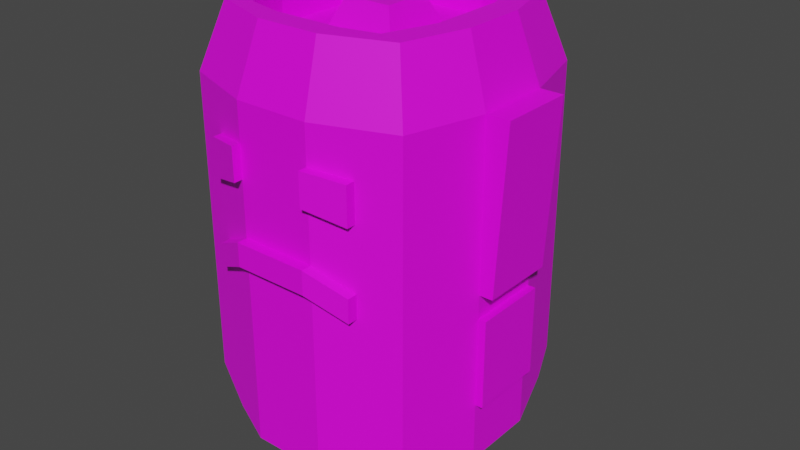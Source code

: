 # Source: Final_boss.blend  (saved by Blender 3.0.42; exported with 4.5.12 LTS)
import bpy
from mathutils import Matrix  # noqa: F401  (used for matrix-valued properties, if any)

bpy.ops.wm.read_factory_settings(use_empty=True)
scene = bpy.context.scene
scene.name = 'Scene'

# ---- images (referenced by path relative to the original .blend; pixels are not part of the script)
import os
ASSET_DIR = os.environ.get("B2B_ASSET_DIR", "")  # directory of the original .blend (textures are referenced by path, not embedded)
HERE = os.path.dirname(os.path.abspath(__file__))  # packed textures are extracted next to this script under _unpacked/

def load_image(name, relpath, width, height, colorspace="sRGB"):
    """Load a texture the original file referenced (path relative to the .blend, or extracted next to this script)."""
    p = next((c for c in (os.path.join(HERE, relpath), os.path.join(ASSET_DIR, relpath)) if relpath and os.path.exists(c)), "")
    if p:
        img = bpy.data.images.load(p, check_existing=True)
        img.name = name
    else:  # same state as the original file: an image datablock whose file is absent (Cycles renders it pink)
        img = bpy.data.images.new(name, width, height)
        img.source = "FILE"
        img.filepath = "//" + (relpath or name)
    img.colorspace_settings.name = colorspace
    return img
img_final_boss = load_image('Final_boss', 'Final_boss.png', 1024, 1024, 'sRGB')

# ---- materials (node trees are filled in below, after node groups)
mat_material_001 = bpy.data.materials.new('Material.001')
mat_material_001.use_transparent_shadow = False

# ---- material node trees
mat_material_001.use_nodes = True; mat_material_001.node_tree.nodes.clear()
_N = mat_material_001.node_tree.nodes; _L = mat_material_001.node_tree.links
n0 = _N.new('ShaderNodeBsdfPrincipled'); n0.name = 'Principled BSDF'; n0.location = (10, 300)
n0.distribution = 'GGX'
n0.subsurface_method = 'RANDOM_WALK_SKIN'
n0.inputs[3].default_value = 1.45
n0.inputs[27].default_value = (0.0, 0.0, 0.0, 1.0)
n0.inputs[28].default_value = 1.0
n1 = _N.new('ShaderNodeOutputMaterial'); n1.name = 'Material Output'; n1.location = (300, 300)
n2 = _N.new('ShaderNodeTexImage'); n2.name = 'Image Texture'; n2.location = (-280, 280)
n2.image = img_final_boss
_L.new(n0.outputs[0], n1.inputs[0])
_L.new(n2.outputs[0], n0.inputs[0])
n1.is_active_output = True

# ---- world
world_world = bpy.data.worlds.new('World'); scene.world = world_world
world_world.use_nodes = True; world_world.node_tree.nodes.clear()
_N = world_world.node_tree.nodes; _L = world_world.node_tree.links
n0 = _N.new('ShaderNodeOutputWorld'); n0.name = 'World Output'; n0.location = (300, 300)
n1 = _N.new('ShaderNodeBackground'); n1.name = 'Background'; n1.location = (10, 300)
n1.inputs[0].default_value = (0.05088, 0.05088, 0.05088, 1.0)
_L.new(n1.outputs[0], n0.inputs[0])
n0.is_active_output = True
world_world.color = (0.05088, 0.05088, 0.05088)
world_world.use_sun_shadow = False
world_world.sun_shadow_jitter_overblur = 0.0

# ---- meshes
me_cube_001 = bpy.data.meshes.new('Cube.001')
me_cube_001.from_pydata([(-1.0, -1.0, -0.1975), (-0.8391, -0.8391, 3.007), (-1.0, 1.0, -0.1975), (-0.8391, 0.8391, 3.007), (1.0, -1.0, -0.1975), (0.8391, -0.8391, 3.007), (1.0, 1.0, -0.1975), (0.8391, 0.8391, 3.007), (-1.0, -1.0, 1.003), (-1.0, 1.0, 1.003), (1.0, 1.0, 1.003), (1.0, -1.0, 1.003), (-1.0, 1.0, 0.001708), (1.0, 1.0, 0.001708), (1.0, -1.0, 0.001708), (-1.0, -1.0, 0.001708), (0.3333, 1.238, -0.5341), (-0.3333, 1.238, -0.5341), (-0.2797, 1.039, 3.007), (0.2797, 1.039, 3.007), (-0.3333, -1.238, -0.5341), (0.3333, -1.238, -0.5341), (0.2797, -1.039, 3.007), (-0.2797, -1.039, 3.007), (0.3333, -1.238, 1.338), (-0.3333, -1.238, 1.338), (-0.3333, 1.238, 1.003), (0.3333, 1.238, 1.003), (-0.3333, 1.238, 0.001708), (0.3333, 1.238, 0.001708), (0.3333, -1.238, 0.001708), (-0.3333, -1.238, 0.001708), (-1.188, 0.3333, -0.5341), (-1.188, -0.3333, -0.5341), (-0.9967, -0.2797, 3.007), (-0.9967, 0.2797, 3.007), (1.188, -0.3333, -0.5341), (1.188, 0.3333, -0.5341), (0.9967, 0.2797, 3.007), (0.9967, -0.2797, 3.007), (1.188, 0.3333, 1.003), (1.188, -0.3333, 1.003), (-1.188, -0.3333, 1.003), (-1.188, 0.3333, 1.003), (-1.188, -0.3333, 0.001708), (-1.188, 0.3333, 0.001708), (1.188, 0.3333, 0.001708), (1.188, -0.3333, 0.001708), (-0.2097, -0.2097, 3.002), (-0.2097, 0.2097, 3.002), (0.2097, -0.2097, 3.002), (0.2097, 0.2097, 3.002), (-0.3333, 0.3333, -1.0), (-0.3333, -0.3333, -1.0), (0.3333, 0.3333, -1.0), (0.3333, -0.3333, -1.0), (-1.0, -1.0, 2.447), (-1.0, 1.0, 2.447), (1.0, 1.0, 2.447), (1.0, -1.0, 2.447), (0.3333, -1.238, 2.447), (-0.3333, -1.238, 2.447), (-0.3333, 1.238, 2.447), (0.3333, 1.238, 2.447), (1.188, 0.3333, 2.447), (1.188, -0.3333, 2.447), (-1.188, -0.3333, 2.447), (-1.188, 0.3333, 2.447), (1.308, 0.3333, 1.003), (1.308, -0.3333, 1.003), (1.39, 0.3333, 2.447), (1.39, -0.3333, 2.447), (-1.297, -0.3333, 1.003), (-1.297, 0.3333, 1.003), (-1.396, -0.3333, 2.447), (-1.396, 0.3333, 2.447), (-0.3333, 1.673, 1.402), (0.3333, 1.673, 1.402), (-0.3333, 1.422, 1.402), (0.3333, 1.422, 1.402), (-1.0, -1.0, 0.7941), (-1.0, 1.0, 0.7941), (1.0, 1.0, 0.7941), (1.0, -1.0, 0.7941), (-0.3333, 1.238, 0.7941), (0.3333, 1.238, 0.7941), (0.3333, -1.238, 1.129), (-0.3333, -1.238, 1.129), (-1.188, -0.3333, 0.7941), (-1.188, 0.3333, 0.7941), (1.188, 0.3333, 0.7941), (1.188, -0.3333, 0.7941), (0.5594, 0.9388, 3.007), (0.6667, -1.119, -0.4347), (0.6667, 1.119, 1.003), (0.6667, 1.119, 0.001708), (0.6667, 1.119, -0.4347), (0.5594, -0.9388, 3.007), (0.6667, -1.119, 1.171), (0.6667, -1.119, 0.001708), (0.7606, 0.3333, 3.007), (0.7606, -0.3333, 3.007), (0.7606, 0.3333, -0.767), (0.7606, -0.3333, -0.767), (0.6667, -1.119, 2.447), (0.6667, 1.119, 2.447), (0.6667, -1.119, 0.9615), (0.6667, 1.119, 0.7941), (-0.6667, 1.119, -0.4347), (-0.5594, -0.9388, 3.007), (-0.6667, -1.119, 1.171), (-0.6667, -1.119, 0.001708), (-0.5594, 0.9388, 3.007), (-0.6667, -1.119, -0.4347), (-0.6667, 1.119, 1.003), (-0.6667, 1.119, 0.001708), (-0.7606, 0.3333, -0.767), (-0.7606, -0.3333, -0.767), (-0.7606, 0.3333, 3.007), (-0.7606, -0.3333, 3.007), (-0.6667, 1.119, 2.447), (-0.6667, -1.119, 2.447), (-0.6667, 1.119, 0.7941), (-0.6667, -1.119, 0.9615), (0.6667, -1.21, 1.171), (0.3333, -1.329, 1.338), (-0.3333, -1.329, 1.338), (0.3333, -1.329, 1.129), (-0.3333, -1.329, 1.129), (0.6667, -1.21, 0.9615), (-0.6667, -1.21, 1.171), (-0.6667, -1.21, 0.9615), (-1.0, 1.0, 2.014), (1.0, 1.0, 2.014), (1.0, -1.0, 2.014), (0.3333, -1.238, 2.115), (-0.3333, -1.238, 2.115), (-0.3333, 1.238, 2.014), (0.3333, 1.238, 2.014), (1.188, 0.3333, 2.014), (1.188, -0.3333, 2.014), (-1.188, -0.3333, 2.014), (-1.188, 0.3333, 2.014), (-1.0, -1.0, 2.014), (1.366, 0.3333, 2.014), (1.366, -0.3333, 2.014), (-1.366, -0.3333, 2.014), (-1.366, 0.3333, 2.014), (-0.3333, 1.338, 0.7941), (-0.3333, 1.284, 0.1445), (0.6667, 1.119, 2.014), (0.6667, -1.119, 2.064), (-0.6667, -1.119, 2.064), (-0.6667, 1.119, 2.014), (-1.0, 1.0, 1.638), (1.0, 1.0, 1.638), (1.0, -1.0, 1.638), (0.3333, -1.238, 1.825), (-0.3333, -1.238, 1.825), (-0.3333, 1.238, 1.638), (0.3333, 1.238, 1.638), (1.188, 0.3333, 1.638), (1.188, -0.3333, 1.638), (-1.188, -0.3333, 1.638), (-1.188, 0.3333, 1.638), (1.344, 0.3333, 1.638), (1.344, -0.3333, 1.638), (-1.34, -0.3333, 1.638), (-1.34, 0.3333, 1.638), (0.3333, 1.338, 0.7941), (0.3333, 1.284, 0.1445), (0.6667, 1.119, 1.638), (0.6667, -1.119, 1.731), (-0.6667, -1.119, 1.731), (-0.6667, 1.119, 1.638), (-1.0, -1.0, 1.638), (-0.3333, -1.318, 2.115), (-0.6667, -1.199, 2.064), (0.6667, -1.199, 2.064), (0.3333, -1.318, 2.115), (0.3333, -1.318, 1.825), (-0.3333, -1.318, 1.825), (0.6667, -1.199, 1.731), (-0.6667, -1.199, 1.731), (-0.3333, 1.358, 0.3732), (0.3333, 1.358, 0.3732), (-0.3333, 1.499, 0.7941), (0.3333, 1.499, 0.7941), (-1.053, -0.8121, -0.3914), (0.8835, -0.6814, 3.007), (1.053, -0.8121, 1.003), (1.053, -0.8121, 0.001708), (0.2948, -0.8398, 3.007), (-0.2948, -0.8398, 3.007), (-0.3333, -0.9828, -0.6654), (0.3333, -0.9828, -0.6654), (-0.8835, -0.6814, 3.007), (1.053, -0.8121, -0.3914), (-1.053, -0.8121, 1.003), (-1.053, -0.8121, 0.001708), (-1.053, -0.8121, 2.447), (1.053, -0.8121, 2.447), (-1.053, -0.8121, 0.7941), (1.053, -0.8121, 0.7941), (0.6161, -0.7681, 3.007), (0.6931, -0.8974, -0.5284), (-0.6931, -0.8974, -0.5284), (-0.6161, -0.7681, 3.007), (1.053, -0.8121, 2.014), (-1.053, -0.8121, 2.014), (-1.053, -0.8121, 1.638), (1.053, -0.8121, 1.638), (-0.8865, 0.6709, 3.007), (1.056, 0.7996, -0.3951), (-1.056, 0.7996, 1.003), (-1.056, 0.7996, 0.001708), (-1.056, 0.7996, -0.3951), (0.8865, 0.6709, 3.007), (1.056, 0.7996, 1.003), (1.056, 0.7996, 0.001708), (0.2958, 0.8266, 3.007), (-0.2958, 0.8266, 3.007), (-0.3333, 0.9659, -0.6741), (0.3333, 0.9659, -0.6741), (1.056, 0.7996, 2.447), (-1.056, 0.7996, 2.447), (1.056, 0.7996, 0.7941), (-1.056, 0.7996, 0.7941), (0.6949, 0.8827, -0.5346), (0.6199, 0.7568, 3.007), (-0.6199, 0.7568, 3.007), (-0.6949, 0.8827, -0.5346), (-1.056, 0.7996, 2.014), (1.056, 0.7996, 2.014), (1.056, 0.7996, 1.638), (-1.056, 0.7996, 1.638), (0.2958, 0.8266, 2.714), (0.3333, 0.3333, 2.714), (0.3333, -0.3333, 2.714), (-0.2958, 0.8266, 2.714), (-0.3333, 0.3333, 2.714), (-0.3333, -0.3333, 2.714), (-0.7606, 0.3333, 2.714), (-0.7606, -0.3333, 2.714), (0.7606, 0.3333, 2.714), (0.7606, -0.3333, 2.714), (0.6199, 0.7568, 2.714), (-0.6199, 0.7568, 2.714), (0.2948, -0.8398, 2.714), (-0.2948, -0.8398, 2.714), (0.6161, -0.7681, 2.714), (-0.6161, -0.7681, 2.714), (-1.256, -0.3333, 0.001708), (-1.256, 0.3333, 0.001708), (-1.256, -0.3333, 0.7941), (-1.256, 0.3333, 0.7941), (1.256, 0.3333, 0.001708), (1.256, -0.3333, 0.001708), (1.256, 0.3333, 0.7941), (1.256, -0.3333, 0.7941)], [], [(225, 212, 3, 57), (105, 92, 7, 58), (201, 189, 5, 59), (121, 109, 1, 56), (205, 197, 4, 93), (207, 196, 1, 109), (123, 110, 8, 80), (203, 190, 11, 83), (107, 94, 10, 82), (227, 214, 9, 81), (216, 215, 12, 2), (96, 95, 13, 6), (197, 191, 14, 4), (113, 111, 15, 0), (93, 99, 30, 21), (21, 30, 31, 20), (108, 115, 28, 17), (17, 28, 29, 16), (122, 114, 26, 84), (84, 26, 27, 85), (106, 98, 124, 129), (110, 123, 131, 130), (204, 192, 22, 97), (192, 193, 23, 22), (206, 194, 20, 113), (194, 195, 21, 20), (104, 97, 22, 60), (60, 22, 23, 61), (120, 112, 18, 62), (62, 18, 19, 63), (222, 223, 54, 52), (52, 54, 55, 53), (231, 222, 52, 116), (116, 52, 53, 117), (100, 229, 246, 244), (207, 193, 249, 251), (229, 220, 236, 246), (230, 118, 242, 247), (213, 219, 46, 37), (37, 46, 47, 36), (188, 199, 44, 33), (33, 44, 45, 32), (202, 198, 42, 88), (88, 42, 43, 89), (226, 218, 40, 90), (90, 40, 41, 91), (230, 212, 35, 118), (118, 35, 34, 119), (228, 213, 37, 102), (102, 37, 36, 103), (224, 217, 38, 64), (64, 38, 39, 65), (200, 196, 34, 66), (66, 34, 35, 67), (141, 66, 74, 146), (209, 200, 66, 141), (139, 64, 70, 144), (233, 224, 64, 139), (187, 186, 76, 77), (153, 120, 62, 137), (135, 60, 61, 136), (151, 104, 60, 135), (152, 121, 56, 143), (208, 201, 59, 134), (150, 105, 58, 133), (232, 225, 57, 132), (144, 70, 71, 145), (41, 40, 68, 69), (64, 65, 71, 70), (162, 41, 69, 166), (146, 74, 75, 147), (43, 42, 72, 73), (66, 67, 75, 74), (164, 43, 73, 168), (186, 148, 78, 76), (169, 187, 77, 79), (78, 79, 77, 76), (85, 29, 170, 169), (91, 47, 257, 259), (219, 226, 90, 46), (89, 45, 253, 255), (199, 202, 88, 44), (30, 86, 87, 31), (99, 106, 86, 30), (169, 170, 185, 187), (115, 122, 84, 28), (215, 227, 81, 12), (95, 107, 82, 13), (191, 203, 83, 14), (111, 123, 80, 15), (29, 85, 107, 95), (14, 83, 106, 99), (138, 63, 105, 150), (134, 59, 104, 151), (54, 102, 103, 55), (223, 228, 102, 54), (38, 100, 101, 39), (217, 229, 100, 38), (59, 5, 97, 104), (189, 204, 97, 5), (83, 11, 98, 106), (4, 14, 99, 93), (16, 29, 95, 96), (85, 27, 94, 107), (195, 205, 93, 21), (63, 19, 92, 105), (31, 87, 123, 111), (12, 81, 122, 115), (136, 61, 121, 152), (132, 57, 120, 153), (193, 192, 248, 249), (101, 100, 244, 245), (32, 116, 117, 33), (216, 231, 116, 32), (57, 3, 112, 120), (188, 206, 113, 0), (81, 9, 114, 122), (2, 12, 115, 108), (20, 31, 111, 113), (98, 24, 125, 124), (193, 207, 109, 23), (61, 23, 109, 121), (129, 124, 125, 127), (127, 125, 126, 128), (128, 126, 130, 131), (86, 106, 129, 127), (24, 25, 126, 125), (123, 87, 128, 131), (87, 86, 127, 128), (25, 110, 130, 126), (154, 132, 153, 174), (135, 157, 180, 179), (156, 134, 151, 172), (160, 138, 150, 171), (29, 28, 149, 170), (28, 84, 148, 149), (84, 85, 169, 148), (67, 142, 147, 75), (167, 146, 147, 168), (65, 140, 145, 71), (165, 144, 145, 166), (235, 232, 132, 154), (171, 150, 133, 155), (211, 208, 134, 156), (173, 152, 143, 175), (172, 151, 178, 182), (157, 135, 136, 158), (174, 153, 137, 159), (234, 233, 139, 161), (161, 139, 144, 165), (210, 209, 141, 163), (163, 141, 146, 167), (42, 163, 167, 72), (198, 210, 163, 42), (40, 161, 165, 68), (218, 234, 161, 40), (114, 174, 159, 26), (24, 157, 158, 25), (98, 172, 157, 24), (110, 173, 175, 8), (190, 211, 156, 11), (94, 171, 155, 10), (214, 235, 154, 9), (68, 165, 166, 69), (72, 167, 168, 73), (63, 138, 137, 62), (138, 160, 159, 137), (27, 160, 171, 94), (11, 156, 172, 98), (25, 158, 173, 110), (9, 154, 174, 114), (160, 27, 26, 159), (142, 164, 168, 147), (140, 162, 166, 145), (181, 176, 177, 183), (182, 178, 179, 180), (136, 152, 177, 176), (152, 173, 183, 177), (173, 158, 181, 183), (157, 172, 182, 180), (151, 135, 179, 178), (158, 136, 176, 181), (184, 186, 187, 185), (170, 149, 184, 185), (149, 148, 186, 184), (148, 169, 79, 78), (41, 162, 211, 190), (8, 175, 210, 198), (175, 143, 209, 210), (162, 140, 208, 211), (118, 119, 243, 242), (33, 117, 206, 188), (55, 103, 205, 195), (39, 101, 204, 189), (47, 91, 203, 191), (15, 80, 202, 199), (140, 65, 201, 208), (143, 56, 200, 209), (56, 1, 196, 200), (80, 8, 198, 202), (0, 15, 199, 188), (53, 55, 195, 194), (117, 53, 194, 206), (204, 101, 245, 250), (221, 230, 247, 239), (36, 47, 191, 197), (91, 41, 190, 203), (119, 34, 196, 207), (103, 36, 197, 205), (65, 39, 189, 201), (43, 164, 235, 214), (10, 155, 234, 218), (155, 133, 233, 234), (164, 142, 232, 235), (2, 108, 231, 216), (18, 112, 230, 221), (7, 92, 229, 217), (16, 96, 228, 223), (45, 89, 227, 215), (13, 82, 226, 219), (142, 67, 225, 232), (133, 58, 224, 233), (58, 7, 217, 224), (96, 6, 213, 228), (112, 3, 212, 230), (82, 10, 218, 226), (6, 13, 219, 213), (92, 19, 220, 229), (19, 18, 221, 220), (108, 17, 222, 231), (17, 16, 223, 222), (32, 45, 215, 216), (89, 43, 214, 227), (67, 35, 212, 225), (236, 239, 240, 237), (241, 238, 50, 48), (246, 236, 237, 244), (244, 237, 238, 245), (240, 242, 243, 241), (239, 247, 242, 240), (241, 243, 251, 249), (238, 241, 249, 248), (245, 238, 248, 250), (192, 204, 250, 248), (220, 221, 239, 236), (119, 207, 251, 243), (51, 49, 48, 50), (240, 241, 48, 49), (238, 237, 51, 50), (237, 240, 49, 51), (252, 254, 255, 253), (45, 44, 252, 253), (88, 89, 255, 254), (44, 88, 254, 252), (256, 258, 259, 257), (47, 46, 256, 257), (90, 91, 259, 258), (46, 90, 258, 256)])
_uv = me_cube_001.uv_layers.new(name='UVMap')
_uv.uv.foreach_set('vector', [0.5215, 0.3309, 0.5351, 0.3907, 0.5173, 0.3909, 0.5003, 0.3311, 0.5355, 0.7372, 0.5468, 0.7967, 0.5173, 0.7969, 0.5003, 0.7375, 0.2778, 0.3309, 0.2916, 0.3908, 0.2749, 0.391, 0.2579, 0.3311, 0.05074, 0.3308, 0.06207, 0.3908, 0.03252, 0.3913, 0.01551, 0.3314, 0.2143, 0.648, 0.2523, 0.639, 0.2467, 0.6588, 0.2115, 0.6714, 0.186, 0.9059, 0.2142, 0.8968, 0.2095, 0.9134, 0.18, 0.924, 0.05074, 0.174, 0.05074, 0.1961, 0.01551, 0.179, 0.01551, 0.1569, 0.2778, 0.1564, 0.2778, 0.1785, 0.2579, 0.1787, 0.2579, 0.1566, 0.5355, 0.5625, 0.5355, 0.5847, 0.5003, 0.5849, 0.5003, 0.5628, 0.5215, 0.1563, 0.5215, 0.1784, 0.5003, 0.1787, 0.5003, 0.1566, 0.5215, 0.03077, 0.5215, 0.07267, 0.5003, 0.07292, 0.5003, 0.05189, 0.5355, 0.4327, 0.5355, 0.4788, 0.5003, 0.4791, 0.5003, 0.458, 0.2778, 0.03119, 0.2778, 0.0727, 0.2579, 0.07294, 0.2579, 0.0519, 0.05074, 0.02661, 0.05074, 0.07268, 0.01551, 0.07329, 0.01551, 0.05226, 0.1916, 0.02661, 0.1916, 0.07268, 0.1564, 0.07206, 0.1564, 0.01551, 0.1564, 0.01551, 0.1564, 0.07206, 0.08597, 0.07206, 0.08597, 0.01551, 0.6764, 0.4327, 0.6764, 0.4788, 0.6412, 0.4786, 0.6412, 0.422, 0.6412, 0.422, 0.6412, 0.4786, 0.5707, 0.4786, 0.5707, 0.422, 0.6764, 0.5625, 0.6764, 0.5847, 0.6412, 0.5844, 0.6412, 0.5623, 0.6412, 0.5623, 0.6412, 0.5844, 0.5707, 0.5844, 0.5707, 0.5623, 0.6283, 0.9294, 0.6283, 0.9515, 0.6186, 0.9515, 0.6186, 0.9294, 0.9063, 0.7065, 0.9063, 0.6844, 0.9159, 0.6844, 0.9159, 0.7065, 0.05573, 0.9059, 0.08969, 0.9135, 0.09128, 0.9345, 0.06173, 0.924, 0.08969, 0.9135, 0.152, 0.9135, 0.1504, 0.9345, 0.09128, 0.9345, 0.06779, 0.648, 0.1058, 0.657, 0.1058, 0.684, 0.07059, 0.6714, 0.1058, 0.657, 0.1763, 0.657, 0.1763, 0.684, 0.1058, 0.684, 0.1916, 0.3308, 0.1803, 0.3908, 0.1508, 0.3903, 0.1564, 0.3302, 0.1564, 0.3302, 0.1508, 0.3903, 0.09163, 0.3903, 0.08597, 0.3302, 0.6764, 0.7372, 0.6651, 0.7967, 0.6355, 0.7965, 0.6412, 0.737, 0.6412, 0.737, 0.6355, 0.7965, 0.5764, 0.7965, 0.5707, 0.737, 0.1058, 0.4511, 0.1763, 0.4511, 0.1763, 0.5179, 0.1058, 0.5179, 0.1058, 0.5179, 0.1763, 0.5179, 0.1763, 0.5884, 0.1058, 0.5884, 0.06761, 0.4599, 0.1058, 0.4511, 0.1058, 0.5179, 0.06066, 0.5179, 0.06066, 0.5179, 0.1058, 0.5179, 0.1058, 0.5884, 0.06066, 0.5884, 0.7427, 0.4355, 0.7433, 0.3907, 0.7743, 0.3907, 0.7736, 0.4355, 0.8751, 0.5829, 0.8753, 0.6169, 0.8443, 0.6169, 0.8441, 0.5829, 0.8751, 0.01551, 0.8754, 0.04976, 0.8445, 0.04976, 0.8441, 0.01551, 0.7433, 0.3597, 0.7427, 0.3149, 0.7736, 0.3149, 0.7743, 0.3597, 0.4481, 0.03079, 0.4481, 0.07268, 0.3988, 0.07208, 0.3988, 0.01551, 0.3988, 0.01551, 0.3988, 0.07208, 0.3284, 0.07208, 0.3284, 0.01551, 0.6918, 0.03118, 0.6918, 0.07269, 0.6412, 0.07208, 0.6412, 0.01551, 0.6412, 0.01551, 0.6412, 0.07208, 0.5707, 0.07208, 0.5707, 0.01551, 0.6918, 0.1563, 0.6918, 0.1785, 0.6412, 0.1778, 0.6412, 0.1557, 0.6412, 0.1557, 0.6412, 0.1778, 0.5707, 0.1778, 0.5707, 0.1557, 0.4481, 0.1563, 0.4481, 0.1784, 0.3988, 0.1778, 0.3988, 0.1557, 0.3988, 0.1557, 0.3988, 0.1778, 0.3284, 0.1778, 0.3284, 0.1557, 0.1864, 0.7448, 0.2145, 0.7538, 0.2262, 0.7952, 0.2012, 0.7895, 0.2012, 0.7895, 0.2262, 0.7952, 0.2262, 0.8543, 0.2012, 0.86, 0.2145, 0.4599, 0.2527, 0.4687, 0.2666, 0.5179, 0.2214, 0.5179, 0.2214, 0.5179, 0.2666, 0.5179, 0.2666, 0.5884, 0.2214, 0.5884, 0.4481, 0.3309, 0.4345, 0.3907, 0.3931, 0.3902, 0.3988, 0.3303, 0.3988, 0.3303, 0.3931, 0.3902, 0.334, 0.3902, 0.3284, 0.3303, 0.6918, 0.3309, 0.678, 0.3908, 0.6355, 0.3902, 0.6412, 0.3303, 0.6412, 0.3303, 0.6355, 0.3902, 0.5764, 0.3902, 0.5707, 0.3303, 0.8846, 0.3052, 0.8846, 0.3509, 0.8627, 0.3509, 0.8658, 0.3052, 0.6918, 0.2852, 0.6918, 0.3309, 0.6412, 0.3303, 0.6412, 0.2846, 0.8655, 0.8509, 0.8655, 0.8967, 0.8441, 0.8967, 0.8467, 0.8509, 0.4481, 0.2851, 0.4481, 0.3309, 0.3988, 0.3303, 0.3988, 0.2845, 0.5707, 0.5618, 0.6412, 0.5618, 0.6412, 0.6257, 0.5707, 0.6257, 0.6764, 0.6914, 0.6764, 0.7372, 0.6412, 0.737, 0.6412, 0.6912, 0.1564, 0.2951, 0.1564, 0.3302, 0.08597, 0.3302, 0.08597, 0.2951, 0.1916, 0.2904, 0.1916, 0.3308, 0.1564, 0.3302, 0.1564, 0.2951, 0.05074, 0.2904, 0.05074, 0.3308, 0.01551, 0.3314, 0.01551, 0.2857, 0.2778, 0.2852, 0.2778, 0.3309, 0.2579, 0.3311, 0.2579, 0.2854, 0.5355, 0.6914, 0.5355, 0.7372, 0.5003, 0.7375, 0.5003, 0.6917, 0.5215, 0.2851, 0.5215, 0.3309, 0.5003, 0.3311, 0.5003, 0.2854, 0.3681, 0.7359, 0.3681, 0.7815, 0.2976, 0.7815, 0.2976, 0.7359, 0.949, 0.8146, 0.949, 0.7441, 0.9617, 0.7441, 0.9617, 0.8146, 0.9277, 0.5829, 0.9277, 0.6534, 0.9063, 0.6534, 0.9063, 0.5829, 0.8965, 0.8111, 0.8965, 0.7441, 0.9093, 0.7441, 0.9131, 0.8111, 0.8131, 0.1219, 0.8131, 0.1675, 0.7427, 0.1675, 0.7427, 0.1219, 0.9605, 0.8456, 0.9605, 0.9161, 0.949, 0.9161, 0.949, 0.8456, 0.6816, 0.8984, 0.6816, 0.8279, 0.7035, 0.8279, 0.7035, 0.8984, 0.8627, 0.4577, 0.8627, 0.3907, 0.8742, 0.3907, 0.8788, 0.4577, 0.8053, 0.4788, 0.8215, 0.4738, 0.8316, 0.5378, 0.8064, 0.5455, 0.8215, 0.2702, 0.8053, 0.2653, 0.8064, 0.1985, 0.8317, 0.2062, 0.6241, 0.8984, 0.6241, 0.8279, 0.6505, 0.8279, 0.6505, 0.8984, 0.8317, 0.2733, 0.8073, 0.3533, 0.807, 0.3375, 0.8215, 0.2702, 0.3597, 0.8962, 0.3597, 0.8126, 0.3669, 0.8126, 0.3669, 0.8962, 0.4481, 0.07268, 0.4481, 0.1563, 0.3988, 0.1557, 0.3988, 0.07208, 0.2572, 0.7987, 0.2572, 0.715, 0.2644, 0.715, 0.2644, 0.7987, 0.6918, 0.07269, 0.6918, 0.1563, 0.6412, 0.1557, 0.6412, 0.07208, 0.1564, 0.07206, 0.1564, 0.1911, 0.08597, 0.1911, 0.08597, 0.07206, 0.1916, 0.07268, 0.1916, 0.174, 0.1564, 0.1911, 0.1564, 0.07206, 0.8215, 0.2702, 0.807, 0.3375, 0.8066, 0.3121, 0.8053, 0.2653, 0.6764, 0.4788, 0.6764, 0.5625, 0.6412, 0.5623, 0.6412, 0.4786, 0.5215, 0.07267, 0.5215, 0.1563, 0.5003, 0.1566, 0.5003, 0.07292, 0.5355, 0.4788, 0.5355, 0.5625, 0.5003, 0.5628, 0.5003, 0.4791, 0.2778, 0.0727, 0.2778, 0.1564, 0.2579, 0.1566, 0.2579, 0.07294, 0.05074, 0.07268, 0.05074, 0.174, 0.01551, 0.1569, 0.01551, 0.07329, 0.5707, 0.4786, 0.5707, 0.5623, 0.5355, 0.5625, 0.5355, 0.4788, 0.2269, 0.07329, 0.2269, 0.1569, 0.1916, 0.174, 0.1916, 0.07268, 0.5707, 0.6912, 0.5707, 0.737, 0.5355, 0.7372, 0.5355, 0.6914, 0.2269, 0.2857, 0.2269, 0.3314, 0.1916, 0.3308, 0.1916, 0.2904, 0.1763, 0.5179, 0.2214, 0.5179, 0.2214, 0.5884, 0.1763, 0.5884, 0.1763, 0.4511, 0.2145, 0.4599, 0.2214, 0.5179, 0.1763, 0.5179, 0.01551, 0.7952, 0.04046, 0.7895, 0.04046, 0.86, 0.01551, 0.8543, 0.02716, 0.7538, 0.05533, 0.7448, 0.04046, 0.7895, 0.01551, 0.7952, 0.2269, 0.3314, 0.2099, 0.3913, 0.1803, 0.3908, 0.1916, 0.3308, 0.02747, 0.8968, 0.05573, 0.9059, 0.06173, 0.924, 0.03217, 0.9134, 0.2269, 0.1569, 0.2269, 0.179, 0.1916, 0.1961, 0.1916, 0.174, 0.2269, 0.05226, 0.2269, 0.07329, 0.1916, 0.07268, 0.1916, 0.02661, 0.5707, 0.422, 0.5707, 0.4786, 0.5355, 0.4788, 0.5355, 0.4327, 0.5707, 0.5623, 0.5707, 0.5844, 0.5355, 0.5847, 0.5355, 0.5625, 0.1763, 0.657, 0.2143, 0.648, 0.2115, 0.6714, 0.1763, 0.684, 0.5707, 0.737, 0.5764, 0.7965, 0.5468, 0.7967, 0.5355, 0.7372, 0.08597, 0.07206, 0.08597, 0.1911, 0.05074, 0.174, 0.05074, 0.07268, 0.7116, 0.4791, 0.7116, 0.5628, 0.6764, 0.5625, 0.6764, 0.4788, 0.08597, 0.2951, 0.08597, 0.3302, 0.05074, 0.3308, 0.05074, 0.2904, 0.7116, 0.6917, 0.7116, 0.7375, 0.6764, 0.7372, 0.6764, 0.6914, 0.8753, 0.6169, 0.8753, 0.6792, 0.8443, 0.6792, 0.8443, 0.6169, 0.7427, 0.5059, 0.7427, 0.4355, 0.7736, 0.4355, 0.7736, 0.5059, 0.01551, 0.5179, 0.06066, 0.5179, 0.06066, 0.5884, 0.01551, 0.5884, 0.02939, 0.4687, 0.06761, 0.4599, 0.06066, 0.5179, 0.01551, 0.5179, 0.7116, 0.7375, 0.6946, 0.7969, 0.6651, 0.7967, 0.6764, 0.7372, 0.02976, 0.639, 0.06779, 0.648, 0.07059, 0.6714, 0.03536, 0.6588, 0.7116, 0.5628, 0.7116, 0.5849, 0.6764, 0.5847, 0.6764, 0.5625, 0.7116, 0.458, 0.7116, 0.4791, 0.6764, 0.4788, 0.6764, 0.4327, 0.08597, 0.01551, 0.08597, 0.07206, 0.05074, 0.07268, 0.05074, 0.02661, 0.9157, 0.5316, 0.9282, 0.4964, 0.9378, 0.4964, 0.9253, 0.5316, 0.152, 0.9135, 0.186, 0.9059, 0.18, 0.924, 0.1504, 0.9345, 0.08597, 0.3302, 0.09163, 0.3903, 0.06207, 0.3908, 0.05074, 0.3308, 0.3991, 0.6295, 0.4212, 0.6295, 0.4382, 0.6647, 0.4161, 0.6647, 0.4161, 0.6647, 0.4382, 0.6647, 0.4382, 0.7352, 0.4161, 0.7352, 0.4161, 0.7352, 0.4382, 0.7352, 0.4212, 0.7704, 0.3991, 0.7704, 0.919, 0.05074, 0.9065, 0.01551, 0.9161, 0.01551, 0.9287, 0.05074, 0.9282, 0.4964, 0.9282, 0.4259, 0.9378, 0.4259, 0.9378, 0.4964, 0.9065, 0.1564, 0.919, 0.1212, 0.9287, 0.1212, 0.9161, 0.1564, 0.919, 0.1212, 0.919, 0.05074, 0.9287, 0.05074, 0.9287, 0.1212, 0.9282, 0.4259, 0.9157, 0.3907, 0.9253, 0.3907, 0.9378, 0.4259, 0.7116, 0.6519, 0.7116, 0.6917, 0.6764, 0.6914, 0.6764, 0.6517, 0.5397, 0.9599, 0.5397, 0.9294, 0.5482, 0.9294, 0.5482, 0.9599, 0.2269, 0.246, 0.2269, 0.2857, 0.1916, 0.2904, 0.1916, 0.2553, 0.5707, 0.6514, 0.5707, 0.6912, 0.5355, 0.6914, 0.5355, 0.6517, 0.5707, 0.4786, 0.6412, 0.4786, 0.6412, 0.4936, 0.5707, 0.4936, 0.8073, 0.3907, 0.8316, 0.4708, 0.8215, 0.4738, 0.807, 0.4066, 0.9587, 0.6534, 0.9587, 0.5829, 0.9693, 0.5829, 0.9693, 0.6534, 0.8627, 0.5433, 0.8627, 0.4975, 0.8815, 0.4975, 0.8846, 0.5433, 0.8131, 0.08227, 0.8131, 0.1219, 0.7427, 0.1219, 0.7427, 0.08227, 0.8965, 0.8965, 0.8965, 0.8508, 0.9153, 0.8508, 0.9179, 0.8965, 0.3681, 0.6963, 0.3681, 0.7359, 0.2976, 0.7359, 0.2976, 0.6963, 0.5215, 0.2454, 0.5215, 0.2851, 0.5003, 0.2854, 0.5003, 0.2456, 0.5355, 0.6517, 0.5355, 0.6914, 0.5003, 0.6917, 0.5003, 0.6519, 0.2778, 0.2454, 0.2778, 0.2852, 0.2579, 0.2854, 0.2579, 0.2457, 0.05074, 0.2553, 0.05074, 0.2904, 0.01551, 0.2857, 0.01551, 0.246, 0.5087, 0.9294, 0.5087, 0.9645, 0.5003, 0.9645, 0.5003, 0.9294, 0.1564, 0.2646, 0.1564, 0.2951, 0.08597, 0.2951, 0.08597, 0.2646, 0.6764, 0.6517, 0.6764, 0.6914, 0.6412, 0.6912, 0.6412, 0.6514, 0.4481, 0.2454, 0.4481, 0.2851, 0.3988, 0.2845, 0.3988, 0.2448, 0.8655, 0.8112, 0.8655, 0.8509, 0.8467, 0.8509, 0.849, 0.8112, 0.6918, 0.2454, 0.6918, 0.2852, 0.6412, 0.2846, 0.6412, 0.2448, 0.8846, 0.2655, 0.8846, 0.3052, 0.8658, 0.3052, 0.8685, 0.2655, 0.8846, 0.1985, 0.8846, 0.2655, 0.8685, 0.2655, 0.8731, 0.1985, 0.6918, 0.1785, 0.6918, 0.2454, 0.6412, 0.2448, 0.6412, 0.1778, 0.8655, 0.7441, 0.8655, 0.8112, 0.849, 0.8112, 0.8528, 0.7441, 0.4481, 0.1784, 0.4481, 0.2454, 0.3988, 0.2448, 0.3988, 0.1778, 0.6764, 0.5847, 0.6764, 0.6517, 0.6412, 0.6514, 0.6412, 0.5844, 0.1564, 0.2132, 0.1564, 0.2646, 0.08597, 0.2646, 0.08597, 0.2132, 0.1916, 0.1961, 0.1916, 0.2553, 0.1564, 0.2646, 0.1564, 0.2132, 0.05074, 0.1961, 0.05074, 0.2553, 0.01551, 0.246, 0.01551, 0.179, 0.2778, 0.1785, 0.2778, 0.2454, 0.2579, 0.2457, 0.2579, 0.1787, 0.5355, 0.5847, 0.5355, 0.6517, 0.5003, 0.6519, 0.5003, 0.5849, 0.5215, 0.1784, 0.5215, 0.2454, 0.5003, 0.2456, 0.5003, 0.1787, 0.3681, 0.6295, 0.3681, 0.6963, 0.2976, 0.6963, 0.2976, 0.6295, 0.8131, 0.01551, 0.8131, 0.08227, 0.7427, 0.08227, 0.7427, 0.01551, 0.5707, 0.737, 0.5707, 0.6912, 0.6412, 0.6912, 0.6412, 0.737, 0.5707, 0.6912, 0.5707, 0.6514, 0.6412, 0.6514, 0.6412, 0.6912, 0.5707, 0.5844, 0.5707, 0.6514, 0.5355, 0.6517, 0.5355, 0.5847, 0.2269, 0.179, 0.2269, 0.246, 0.1916, 0.2553, 0.1916, 0.1961, 0.08597, 0.2132, 0.08597, 0.2646, 0.05074, 0.2553, 0.05074, 0.1961, 0.7116, 0.5849, 0.7116, 0.6519, 0.6764, 0.6517, 0.6764, 0.5847, 0.5707, 0.6514, 0.5707, 0.5844, 0.6412, 0.5844, 0.6412, 0.6514, 0.8627, 0.4975, 0.8627, 0.4577, 0.8788, 0.4577, 0.8815, 0.4975, 0.8965, 0.8508, 0.8965, 0.8111, 0.9131, 0.8111, 0.9153, 0.8508, 0.9202, 0.2026, 0.9505, 0.1985, 0.9505, 0.2341, 0.9157, 0.2387, 0.9157, 0.2697, 0.9505, 0.2744, 0.9505, 0.3099, 0.9202, 0.3059, 0.3676, 0.93, 0.3676, 0.9675, 0.3597, 0.9646, 0.3597, 0.9272, 0.8441, 0.9629, 0.8441, 0.9277, 0.8526, 0.9277, 0.8526, 0.9629, 0.9597, 0.1572, 0.9597, 0.1198, 0.9676, 0.117, 0.9676, 0.1544, 0.8127, 0.9298, 0.8127, 0.9672, 0.8048, 0.9644, 0.8048, 0.927, 0.8965, 0.9678, 0.8965, 0.9304, 0.9045, 0.9276, 0.9045, 0.965, 0.5876, 0.9294, 0.5876, 0.9599, 0.5792, 0.9599, 0.5792, 0.9294, 0.6412, 0.5176, 0.6412, 0.5618, 0.5707, 0.5618, 0.5707, 0.5176, 0.5707, 0.4936, 0.6412, 0.4936, 0.6412, 0.5176, 0.5707, 0.5176, 0.807, 0.4066, 0.8215, 0.4738, 0.8053, 0.4788, 0.8066, 0.4319, 0.4637, 0.8014, 0.4637, 0.8719, 0.3991, 0.8719, 0.3991, 0.8014, 0.3284, 0.1778, 0.3284, 0.2448, 0.2778, 0.2454, 0.2778, 0.1785, 0.7116, 0.1787, 0.7116, 0.2456, 0.6918, 0.2454, 0.6918, 0.1785, 0.7116, 0.2456, 0.7116, 0.2854, 0.6918, 0.2852, 0.6918, 0.2454, 0.3284, 0.2448, 0.3284, 0.2845, 0.2778, 0.2852, 0.2778, 0.2454, 0.7427, 0.3149, 0.7427, 0.2445, 0.7736, 0.2445, 0.7736, 0.3149, 0.01551, 0.5884, 0.06066, 0.5884, 0.06779, 0.648, 0.02976, 0.639, 0.1763, 0.5884, 0.2214, 0.5884, 0.2143, 0.648, 0.1763, 0.657, 0.01551, 0.8543, 0.04046, 0.86, 0.05573, 0.9059, 0.02747, 0.8968, 0.3284, 0.07208, 0.3284, 0.1557, 0.2778, 0.1564, 0.2778, 0.0727, 0.7116, 0.07292, 0.7116, 0.1566, 0.6918, 0.1563, 0.6918, 0.07269, 0.3284, 0.2845, 0.3284, 0.3303, 0.2778, 0.3309, 0.2778, 0.2852, 0.7116, 0.2854, 0.7116, 0.3311, 0.6918, 0.3309, 0.6918, 0.2852, 0.7116, 0.3311, 0.6946, 0.3909, 0.678, 0.3908, 0.6918, 0.3309, 0.7116, 0.1566, 0.7116, 0.1787, 0.6918, 0.1785, 0.6918, 0.1563, 0.7116, 0.05189, 0.7116, 0.07292, 0.6918, 0.07269, 0.6918, 0.03118, 0.1058, 0.5884, 0.1763, 0.5884, 0.1763, 0.657, 0.1058, 0.657, 0.06066, 0.5884, 0.1058, 0.5884, 0.1058, 0.657, 0.06779, 0.648, 0.7433, 0.5519, 0.7427, 0.5059, 0.7736, 0.5059, 0.7743, 0.5519, 0.8754, 0.1123, 0.8751, 0.1465, 0.8441, 0.1465, 0.8445, 0.1123, 0.3284, 0.01551, 0.3284, 0.07208, 0.2778, 0.0727, 0.2778, 0.03119, 0.3284, 0.1557, 0.3284, 0.1778, 0.2778, 0.1785, 0.2778, 0.1564, 0.2012, 0.86, 0.2262, 0.8543, 0.2142, 0.8968, 0.186, 0.9059, 0.2214, 0.5884, 0.2666, 0.5884, 0.2523, 0.639, 0.2143, 0.648, 0.3284, 0.3303, 0.334, 0.3902, 0.2916, 0.3908, 0.2778, 0.3309, 0.5707, 0.1778, 0.5707, 0.2448, 0.5215, 0.2454, 0.5215, 0.1784, 0.4693, 0.1787, 0.4693, 0.2457, 0.4481, 0.2454, 0.4481, 0.1784, 0.4693, 0.2457, 0.4693, 0.2854, 0.4481, 0.2851, 0.4481, 0.2454, 0.5707, 0.2448, 0.5707, 0.2846, 0.5215, 0.2851, 0.5215, 0.2454, 0.03536, 0.4475, 0.07059, 0.4349, 0.06761, 0.4599, 0.02939, 0.4687, 0.1504, 0.715, 0.18, 0.7255, 0.1864, 0.7448, 0.1521, 0.7374, 0.03217, 0.7361, 0.06173, 0.7255, 0.05533, 0.7448, 0.02716, 0.7538, 0.1763, 0.4224, 0.2115, 0.4349, 0.2145, 0.4599, 0.1763, 0.4511, 0.5707, 0.07208, 0.5707, 0.1557, 0.5215, 0.1563, 0.5215, 0.07267, 0.4693, 0.07294, 0.4693, 0.1566, 0.4481, 0.1563, 0.4481, 0.07268, 0.5707, 0.2846, 0.5707, 0.3303, 0.5215, 0.3309, 0.5215, 0.2851, 0.4693, 0.2854, 0.4693, 0.3311, 0.4481, 0.3309, 0.4481, 0.2851, 0.4693, 0.3311, 0.4523, 0.391, 0.4345, 0.3907, 0.4481, 0.3309, 0.2115, 0.4349, 0.2467, 0.4475, 0.2527, 0.4687, 0.2145, 0.4599, 0.18, 0.7255, 0.2095, 0.7361, 0.2145, 0.7538, 0.1864, 0.7448, 0.4693, 0.1566, 0.4693, 0.1787, 0.4481, 0.1784, 0.4481, 0.1563, 0.4693, 0.0519, 0.4693, 0.07294, 0.4481, 0.07268, 0.4481, 0.03079, 0.06173, 0.7255, 0.09128, 0.715, 0.08958, 0.7374, 0.05533, 0.7448, 0.09128, 0.715, 0.1504, 0.715, 0.1521, 0.7374, 0.08958, 0.7374, 0.07059, 0.4349, 0.1058, 0.4224, 0.1058, 0.4511, 0.06761, 0.4599, 0.1058, 0.4224, 0.1763, 0.4224, 0.1763, 0.4511, 0.1058, 0.4511, 0.5707, 0.01551, 0.5707, 0.07208, 0.5215, 0.07267, 0.5215, 0.03077, 0.5707, 0.1557, 0.5707, 0.1778, 0.5215, 0.1784, 0.5215, 0.1563, 0.5707, 0.3303, 0.5764, 0.3902, 0.5351, 0.3907, 0.5215, 0.3309, 0.4092, 0.5985, 0.3467, 0.5985, 0.3428, 0.5463, 0.4132, 0.5463, 0.7427, 0.8827, 0.7427, 0.8123, 0.7738, 0.8253, 0.7738, 0.8697, 0.4435, 0.5911, 0.4092, 0.5985, 0.4132, 0.5463, 0.4584, 0.5463, 0.4584, 0.5463, 0.4132, 0.5463, 0.4132, 0.4759, 0.4584, 0.4759, 0.3428, 0.5463, 0.2976, 0.5463, 0.2976, 0.4759, 0.3428, 0.4759, 0.3467, 0.5985, 0.3125, 0.5911, 0.2976, 0.5463, 0.3428, 0.5463, 0.3428, 0.4759, 0.2976, 0.4759, 0.3129, 0.4299, 0.3468, 0.4224, 0.4132, 0.4759, 0.3428, 0.4759, 0.3468, 0.4224, 0.4091, 0.4224, 0.4584, 0.4759, 0.4132, 0.4759, 0.4091, 0.4224, 0.4431, 0.4299, 0.8753, 0.6792, 0.8751, 0.7131, 0.8441, 0.7131, 0.8443, 0.6792, 0.8754, 0.04976, 0.8754, 0.1123, 0.8445, 0.1123, 0.8445, 0.04976, 0.7427, 0.2445, 0.7433, 0.1985, 0.7743, 0.1985, 0.7736, 0.2445, 0.3991, 0.9029, 0.4434, 0.9029, 0.4434, 0.9472, 0.3991, 0.9472, 0.5003, 0.8984, 0.5003, 0.8279, 0.5313, 0.841, 0.5313, 0.8853, 0.2976, 0.883, 0.2976, 0.8126, 0.3286, 0.8256, 0.3286, 0.8699, 0.5623, 0.8984, 0.5623, 0.8279, 0.5931, 0.841, 0.5931, 0.8853, 0.8131, 0.5829, 0.8131, 0.6666, 0.7427, 0.6666, 0.7427, 0.5829, 0.3048, 0.914, 0.3048, 0.9845, 0.2976, 0.9845, 0.2976, 0.914, 0.7427, 0.9842, 0.7427, 0.9137, 0.7499, 0.9137, 0.7499, 0.9842, 0.2644, 0.8297, 0.2644, 0.9134, 0.2572, 0.9134, 0.2572, 0.8297, 0.8131, 0.6976, 0.8131, 0.7812, 0.7427, 0.7812, 0.7427, 0.6976, 0.9597, 0.08597, 0.9597, 0.01551, 0.9669, 0.01551, 0.9669, 0.08597, 0.9761, 0.3907, 0.9761, 0.4612, 0.9689, 0.4612, 0.9689, 0.3907, 0.812, 0.8123, 0.812, 0.896, 0.8048, 0.896, 0.8048, 0.8123])
me_cube_001.materials.append(mat_material_001)
me_cube_001.use_remesh_fix_poles = True
me_cube_001.use_remesh_preserve_attributes = False
me_cube_001.update()

# ---- objects
ob_cube = bpy.data.objects.new('Cube', me_cube_001)

# ---- transforms, parenting, visibility, modifiers, constraints
ob_cube.location = (0.0, 0.0, 0.0)

# ---- collection membership
scene.collection.objects.link(ob_cube)

# ---- scene / render settings (as saved in the file)
scene.frame_start = 1; scene.frame_end = 250; scene.frame_set(1)
scene.render.engine = 'BLENDER_EEVEE_NEXT'
scene.cycles.sampling_pattern = 'TABULATED_SOBOL'
scene.cycles.use_light_tree = False
scene.view_settings.view_transform = 'Filmic'
bpy.context.view_layer.update()

# ---- added for rendering (the .blend has no active camera and no usable light): camera, sun
cam_auto = bpy.data.cameras.new('AutoCamera')
cam_auto.lens = 50.0
cam_auto.sensor_width = 36.0
cam_auto.clip_end = 1000.0
ob_auto_camera = bpy.data.objects.new('AutoCamera', cam_auto)
scene.collection.objects.link(ob_auto_camera)
ob_auto_camera.location = (5.29816, -6.1892, 5.24413)
ob_auto_camera.rotation_euler = (1.09748, -7.21219e-08, 0.694738)
scene.camera = ob_auto_camera
light_auto_sun = bpy.data.lights.new('AutoSun', 'SUN')
light_auto_sun.energy = 3.0
light_auto_sun.angle = 0.0523599
ob_auto_sun = bpy.data.objects.new('AutoSun', light_auto_sun)
scene.collection.objects.link(ob_auto_sun)
ob_auto_sun.rotation_euler = (0.872665, 0.174533, 0.523599)
bpy.context.view_layer.update()
